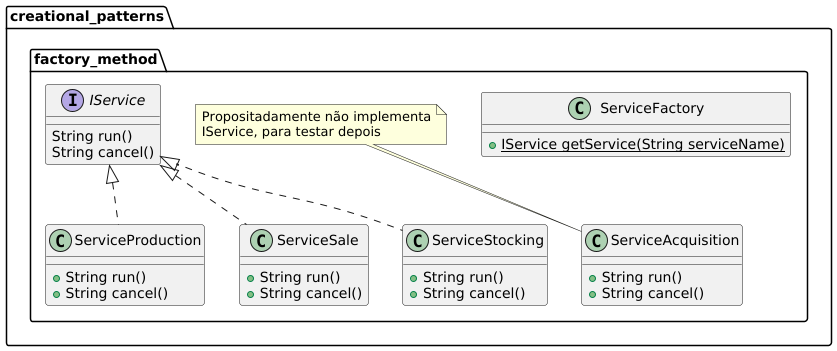

The diagram above was rendered by PlantUML. Its source (embedded in the PNG):
@startuml
'https://plantuml.com/class-diagram

package creational_patterns{

    package factory_method {

        interface IService {
            String run()
            String cancel()
        }

        class ServiceAcquisition {
            + String run()
            + String cancel()
        }
        note top: Propositadamente não implementa\nIService, para testar depois

        class ServiceFactory {
            + {static} IService getService(String serviceName)
        }

        class ServiceProduction implements IService {
            + String run()
            + String cancel()
        }

        class ServiceSale implements IService {
            + String run()
            + String cancel()
        }

        class ServiceStocking implements IService {
            + String run()
            + String cancel()
        }

    }

}

@enduml